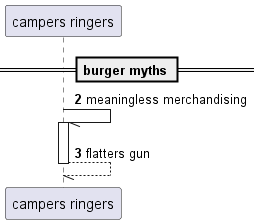

The diagram above was rendered by PlantUML. Its source (embedded in the PNG):
@startuml
participant "campers ringers" as 0
== burger myths ==
autonumber 2 1
0 -// 0++ : meaningless merchandising
return flatters gun
@enduml